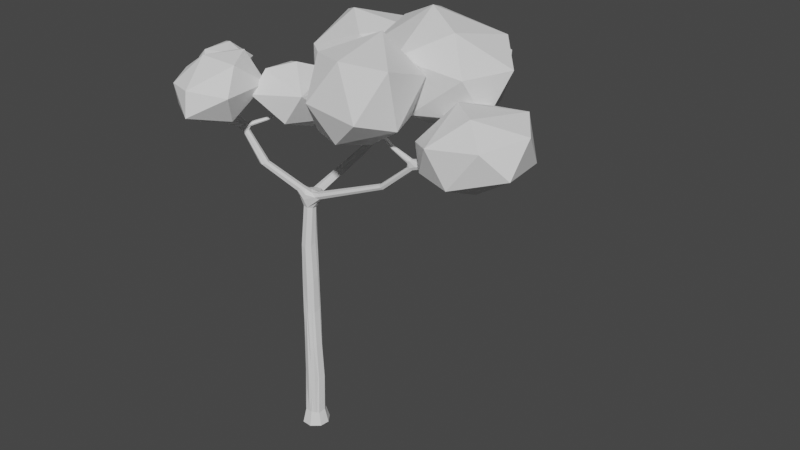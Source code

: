 # Source: DeciduousTree.blend  (saved by Blender 3.0.42; exported with 4.5.12 LTS)
import bpy
from mathutils import Matrix  # noqa: F401  (used for matrix-valued properties, if any)

bpy.ops.wm.read_factory_settings(use_empty=True)
scene = bpy.context.scene
scene.name = 'Scene'

# ---- collections
col_collection = bpy.data.collections.new('Collection'); scene.collection.children.link(col_collection)

# ---- world
world_world = bpy.data.worlds.new('World'); scene.world = world_world
world_world.use_nodes = True; world_world.node_tree.nodes.clear()
_N = world_world.node_tree.nodes; _L = world_world.node_tree.links
n0 = _N.new('ShaderNodeOutputWorld'); n0.name = 'World Output'; n0.location = (300, 300)
n1 = _N.new('ShaderNodeBackground'); n1.name = 'Background'; n1.location = (10, 300)
n1.inputs[0].default_value = (0.05088, 0.05088, 0.05088, 1.0)
_L.new(n1.outputs[0], n0.inputs[0])
n0.is_active_output = True
world_world.color = (0.05088, 0.05088, 0.05088)
world_world.use_sun_shadow = False
world_world.sun_shadow_jitter_overblur = 0.0

# ---- meshes
me_cube_002 = bpy.data.meshes.new('Cube.002')
me_cube_002.from_pydata([(2.981, -0.5916, 1.064), (2.947, -0.5929, 1.079), (2.946, -0.5533, 1.08), (0.9369, -0.5528, 1.044), (0.8939, -0.5537, 1.04), (0.9238, -0.5909, 1.056), (-0.6546, -0.6843, 0.9068), (-1.207, -1.56, 1.005), (-0.2527, 1.123, 0.8583), (-0.2655, 1.161, 0.8685), (-0.2246, 1.173, 0.8698), (-0.9984, 2.495, 0.8664), (-0.9678, 2.466, 0.8729), (-0.9975, 2.435, 0.8719), (-1.215, -1.199, 0.6137), (-1.086, -1.012, 0.5478), (-1.054, -1.074, 0.5393), (-1.065, -1.087, 0.5919), (-1.126, -1.047, 0.5902), (-1.182, -1.12, 0.45), (-1.14, -1.049, 0.4668), (-1.07, -1.105, 0.47), (1.234, -0.5468, 0.6946), (0.894, -0.5909, 1.04), (1.568, -0.6146, 0.517), (1.55, -0.5287, 0.5278), (1.594, -0.5323, 0.5775), (-0.3367, -0.5797, -0.7408), (-0.5305, -0.5361, -0.6786), (-0.4306, -0.6229, -0.6678), (2.976, -0.5517, 1.06), (2.492, -0.6005, 0.7258), (1.847, -0.6106, 0.5106), (1.79, -0.6133, 0.5606), (1.854, -0.5342, 0.5734), (1.631, -0.5193, 0.3982), (1.556, -0.5191, 0.434), (-0.315, -0.415, -0.7725), (-0.1921, -0.5745, -0.8307), (-0.1982, -0.4479, -0.7193), (-0.4712, -0.4117, -1.069), (-0.3459, -0.4846, -1.081), (-0.4094, -0.6129, -1.062), (-0.5432, -0.5429, -1.049), (-0.5327, -0.2877, -0.9011), (-0.3974, -0.2741, -0.9003), (-0.3982, -0.3092, -0.7966), (-0.5294, -0.3335, -0.8031), (-0.5184, 1.904, 0.07815), (-0.4363, 1.845, 0.112), (-0.3934, 1.846, 0.1933), (-0.4774, 1.879, 0.2259), (-0.3992, 1.895, 0.2231), (-0.3532, 1.493, 0.4483), (-0.3405, 1.451, 0.4215), (-0.2988, 1.508, 0.4493), (-0.4879, 2.036, 0.226), (-0.5375, 1.982, 0.2222), (-0.7491, 2.297, 0.4075), (-0.3104, 1.983, 0.1661), (-0.3415, 1.916, 0.1601), (-0.3623, 1.989, 0.2061), (0.1587, 1.944, 0.2935), (0.1551, 1.895, 0.2929), (0.1275, 1.946, 0.3228), (0.5044, 1.929, 0.662), (-1.272, -1.112, 0.5488), (-1.245, -1.046, 0.5503), (-1.222, -1.058, 0.5982), (-1.231, -1.129, 0.5941), (-1.544, -1.005, 0.7282), (1.641, -0.4204, 0.496), (1.723, -0.4156, 0.5014), (1.721, -0.435, 0.5551), (1.639, -0.4442, 0.5553), (1.718, 0.02111, 0.5924), (1.717, -0.00902, 0.6286), (-1.784, -0.8315, 0.9551), (1.766, -0.4972, 0.4793), (1.647, -0.5646, 0.3925), (1.84, -0.5721, 0.4982), (1.65, -0.6106, 0.4215), (1.554, -0.6082, 0.4339), (1.6, -0.6251, 0.4418), (1.538, -0.5626, 0.4356), (1.592, -0.5009, 0.4208), (1.687, -0.4403, 0.4811), (1.738, -0.4448, 0.5258), (1.757, -0.5101, 0.5632), (1.83, -0.5161, 0.5382), (1.806, -0.572, 0.5751), (1.71, -0.6291, 0.5071), (-0.3952, -0.65, -0.7786), (1.606, -0.6182, 0.5713), (1.549, -0.5692, 0.5118), (1.564, -0.6231, 0.5576), (1.598, -0.5722, 0.5862), (-1.088, -1.065, 0.4641), (1.624, -0.432, 0.5229), (1.681, -0.4586, 0.5639), (-0.4187, -0.5017, -0.7293), (1.573, -0.5168, 0.5531), (-0.554, -0.6697, -0.7502), (-0.5757, -0.5527, -0.8946), (-0.5441, -0.622, -0.8763), (-0.4884, -0.606, -1.055), (-0.4402, -0.6578, -0.8889), (-0.2512, -0.5991, -0.8029), (-0.2715, -0.505, -0.7309), (-1.07, -1.04, 0.5338), (-0.4628, -0.3281, -0.7849), (-0.5173, -0.4439, -0.7581), (-0.5686, -0.506, -0.7686), (-0.5547, -0.3192, -0.854), (-0.5252, -0.3981, -1.001), (-0.3934, -0.4257, -1.074), (-0.3536, -0.5572, -1.077), (-0.2487, -0.4195, -0.8858), (-0.1714, -0.5126, -0.8417), (-0.2801, -0.391, -0.819), (-0.3707, -0.2853, -0.8456), (-0.4667, -0.2642, -0.9157), (-0.4155, -0.3441, -0.9726), (-1.218, -1.044, 0.5743), (-1.114, -1.016, 0.5642), (-1.108, -1.099, 0.5924), (-1.039, -1.076, 0.5744), (-0.5308, 1.875, 0.09865), (-1.143, -1.215, 0.5503), (-1.114, -1.165, 0.4516), (-1.096, -1.159, 0.4923), (-1.149, -1.147, 0.4324), (-0.5458, 2.036, 0.1646), (-1.171, -1.075, 0.4553), (-0.572, 2.024, 0.1814), (-1.267, -1.075, 0.5416), (-1.132, -1.201, 0.5752), (-1.187, -1.213, 0.5416), (-1.244, -1.14, 0.563), (-1.228, -1.093, 0.6063), (-1.176, -1.175, 0.609), (-0.5593, 1.985, 0.1932), (-0.5162, 2.01, 0.2349), (-0.4843, 2.054, 0.2022), (-0.3727, 2.001, 0.1752), (-0.4334, 1.932, 0.09363), (-0.4778, 2.025, 0.1482), (-0.4782, 1.947, 0.09033), (-0.4265, 1.869, 0.08749), (-0.4751, 1.842, 0.1286), (-0.515, 1.852, 0.1219), (-0.4818, 1.85, 0.208), (-0.4353, 1.954, 0.225), (-0.4427, 1.896, 0.2337), (-0.3511, 1.906, 0.1848), (-0.3381, 1.948, 0.1491), (-0.4274, 1.84, 0.179), (-0.3863, 1.872, 0.2098), (-1.231, -1.212, 0.5934), (-1.228, -1.437, 0.6918), (-1.22, -1.211, 0.5594), (-1.145, -1.194, 0.6018), (-1.255, -1.44, 0.6904), (-1.28, -1.404, 0.7089), (-1.237, -1.382, 0.7187), (-1.212, -1.418, 0.7019), (-0.8285, -0.8199, 0.6686), (-0.8217, -0.8598, 0.6879), (-0.8611, -0.8498, 0.7075), (-0.8676, -0.8097, 0.688), (-0.6704, -0.6764, 0.8854), (-0.8157, -0.8418, 0.6741), (-0.6712, -0.7121, 0.9146), (-0.8397, -0.8639, 0.7022), (-0.7047, -0.6936, 0.9206), (-0.8732, -0.8274, 0.7023), (-0.6899, -0.6596, 0.9035), (-0.8491, -0.8053, 0.6741), (-0.9176, -1.057, -0.154), (-0.9336, -0.955, -0.1391), (-0.8347, -0.9457, -0.1154), (-0.8181, -1.047, -0.1312), (-0.948, -1.008, -0.1521), (-0.8879, -0.9273, -0.1236), (-0.8036, -0.994, -0.1188), (1.227, -0.5723, 0.6896), (1.252, -0.5372, 0.7078), (1.276, -0.5723, 0.7272), (1.252, -0.6075, 0.708), (1.269, -0.5467, 0.722), (1.269, -0.5979, 0.722), (0.89, -0.5723, 1.035), (0.9091, -0.5467, 1.049), (0.9317, -0.5724, 1.057), (0.9107, -0.5981, 1.046), (1.233, -0.5979, 0.6947), (-0.5031, -0.71, -0.706), (-0.5841, -0.5666, -0.7005), (-0.4628, -0.5549, -0.6769), (-0.4646, -0.6979, -0.6511), (-0.8643, -1.075, -0.1458), (-0.5856, -0.6046, -0.7583), (2.528, -0.5724, 0.6839), (2.506, -0.6111, 0.7077), (2.486, -0.5723, 0.7325), (2.507, -0.5336, 0.7078), (2.522, -0.6005, 0.6901), (2.492, -0.5442, 0.7261), (2.97, -0.5723, 1.046), (2.949, -0.6009, 1.06), (2.928, -0.5723, 1.074), (2.949, -0.5438, 1.06), (1.874, -0.5333, 0.5187), (2.522, -0.5441, 0.6901), (1.091, -0.5117, -0.1741), (1.041, -0.5789, -0.1401), (0.9956, -0.5115, -0.1031), (1.045, -0.4443, -0.1375), (1.076, -0.5605, -0.1657), (1.008, -0.5605, -0.1134), (1.01, -0.4625, -0.1125), (-0.1268, -0.4486, -0.7962), (-0.1645, -0.4249, -0.7591), (-0.19, -0.5719, -0.7134), (1.079, -0.4626, -0.1639), (-0.5386, -0.4487, -1.057), (-1.265, -1.385, 0.7169), (-1.198, -1.565, 0.9827), (-1.278, -1.427, 0.6961), (-1.214, -1.53, 1.004), (-1.176, -1.521, 1.003), (-1.215, -1.396, 0.7146), (-1.17, -1.56, 0.9942), (-0.6678, 0.8443, -0.6419), (-0.61, 0.8203, -0.6649), (-0.6158, 0.969, -0.6069), (-0.5434, 0.8826, -0.5954), (-0.6129, 0.8444, -0.5451), (-0.6919, 0.8796, -0.5914), (-0.661, 1.001, -0.5621), (-0.5672, 0.9109, -0.6295), (-0.5603, 0.8564, -0.5594), (-0.6681, 0.8526, -0.5571), (-0.2864, 1.467, 0.4216), (-0.4621, 1.832, 0.1892), (-0.3111, 1.451, 0.4167), (-0.3572, 1.47, 0.4342), (-0.3284, 1.509, 0.4539), (-0.2826, 1.491, 0.4352), (-0.2127, 1.138, 0.8538), (-0.2337, 1.133, 0.8386), (-0.2705, 1.15, 0.8493), (-0.2487, 1.184, 0.861), (-0.2119, 1.167, 0.8503), (-0.8121, 2.292, 0.3842), (-0.7996, 2.315, 0.3802), (-0.7562, 2.318, 0.396), (-0.7621, 2.275, 0.4121), (-0.8046, 2.271, 0.3953), (-0.7766, 2.326, 0.3846), (-1.011, 2.48, 0.8457), (-0.7847, 2.263, 0.4072), (-1.025, 2.463, 0.8598), (-0.9703, 2.482, 0.8553), (-0.9721, 2.441, 0.8631), (-1.013, 2.439, 0.8533), (-0.3114, 1.951, 0.2278), (-0.3222, 1.919, 0.217), (0.1633, 1.919, 0.2876), (0.1397, 1.887, 0.3079), (0.1207, 1.922, 0.3286), (0.1426, 1.954, 0.3077), (0.1249, 1.897, 0.3231), (0.5093, 1.909, 0.6596), (0.4801, 1.885, 0.6633), (0.4582, 1.912, 0.6722), (0.4865, 1.937, 0.6669), (-1.578, -0.9929, 0.696), (-1.573, -0.9646, 0.689), (-1.536, -0.9372, 0.7112), (-1.527, -0.9817, 0.7339), (-1.565, -1.009, 0.7124), (-1.555, -0.9413, 0.6942), (-1.523, -0.9534, 0.7273), (-1.831, -0.8602, 0.9345), (-1.832, -0.8367, 0.9332), (-1.8, -0.8172, 0.9481), (-1.784, -0.8552, 0.9569), (-1.817, -0.8749, 0.9432), (1.661, 0.01924, 0.5916), (1.689, 0.02626, 0.5853), (1.728, 0.00623, 0.6105), (1.689, -0.01553, 0.6352), (1.65, 0.003165, 0.6094), (1.661, -0.01132, 0.6278), (1.61, 0.3822, 0.8917), (1.631, 0.3914, 0.8897), (1.662, 0.3697, 0.904), (1.634, 0.3403, 0.9134), (1.603, 0.3628, 0.8996), (-1.983, -0.8853, 1.156), (-1.819, -0.8178, 0.938), (-1.95, -0.8783, 1.162), (-1.945, -0.9117, 1.161), (-1.797, -0.8737, 0.9522), (-1.976, -0.9137, 1.149), (1.583, 0.495, 1.101), (1.653, 0.3876, 0.8949), (1.598, 0.467, 1.112), (1.655, 0.35, 0.9119), (1.572, 0.4524, 1.112), (1.612, 0.345, 0.9087), (1.558, 0.4853, 1.106), (0.4673, 1.931, 0.6714), (0.5028, 1.822, 0.8591), (0.4995, 1.891, 0.6587), (0.4781, 1.818, 0.8584), (0.4625, 1.893, 0.6685), (0.4744, 1.843, 0.8637), (0.4979, 1.845, 0.8682), (-0.2783, -0.5356, -0.9521)], [], [(82, 83, 24), (86, 85, 71), (35, 85, 86), (172, 174, 173), (176, 170, 177), (24, 93, 95), (43, 105, 104), (104, 103, 43), (175, 168, 174), (171, 166, 170), (47, 111, 110), (112, 111, 47), (231, 165, 161), (164, 14, 226), (122, 121, 45), (44, 121, 114), (226, 158, 163), (129, 130, 128), (143, 56, 61), (37, 100, 108), (108, 100, 27), (81, 79, 80), (123, 68, 18), (164, 161, 140), (228, 158, 160), (159, 137, 128), (14, 140, 69), (316, 319, 318), (308, 312, 310), (303, 300, 305), (302, 300, 303), (13, 11, 262), (12, 11, 13), (134, 132, 48), (145, 147, 146), (83, 81, 91), (244, 151, 150), (151, 141, 150), (142, 152, 56), (10, 8, 249), (9, 8, 10), (230, 7, 232), (229, 7, 230), (45, 117, 122), (117, 41, 115), (117, 118, 320), (174, 6, 176), (172, 6, 174), (5, 192, 23), (2, 0, 30), (1, 0, 2), (38, 107, 42), (113, 112, 47), (157, 154, 52), (96, 99, 26), (150, 141, 127), (130, 16, 126), (131, 129, 137), (72, 78, 86), (86, 78, 35), (52, 152, 153), (153, 152, 51), (124, 15, 20), (88, 87, 73), (87, 78, 72), (98, 71, 85), (155, 145, 59), (84, 82, 94), (125, 18, 68), (97, 20, 109), (99, 74, 26), (138, 66, 19), (50, 156, 60), (136, 128, 125), (192, 193, 3), (189, 186, 192), (23, 191, 195), (4, 192, 22), (3, 193, 189), (190, 187, 193), (196, 102, 106), (196, 199, 181), (201, 102, 178), (182, 179, 201), (206, 202, 208), (30, 208, 213), (31, 203, 209), (207, 204, 210), (30, 205, 211), (1, 210, 31), (2, 211, 207), (212, 80, 78), (34, 89, 88), (213, 80, 212), (34, 90, 204), (206, 80, 202), (207, 205, 34), (221, 118, 117), (223, 108, 27), (223, 107, 215), (220, 222, 39), (219, 216, 223), (218, 118, 214), (224, 222, 217), (114, 40, 225), (226, 163, 229), (228, 162, 227), (229, 230, 226), (231, 164, 230), (232, 227, 159), (7, 229, 228), (240, 234, 235), (239, 235, 233), (241, 236, 148), (145, 148, 240), (243, 156, 50), (54, 246, 244), (55, 247, 252), (243, 248, 253), (8, 251, 54), (10, 253, 55), (12, 257, 58), (11, 263, 259), (12, 256, 263), (11, 255, 260), (13, 265, 261), (254, 258, 265), (262, 260, 254), (13, 257, 264), (61, 152, 266), (267, 154, 269), (64, 144, 61), (62, 268, 59), (272, 270, 267), (59, 144, 271), (317, 270, 272), (62, 271, 276), (65, 268, 62), (315, 269, 63), (313, 276, 64), (317, 269, 274), (313, 270, 275), (315, 268, 273), (282, 123, 67), (277, 278, 66), (301, 279, 282), (70, 280, 287), (301, 278, 285), (77, 279, 286), (284, 281, 288), (304, 281, 70), (311, 293, 294), (307, 290, 296), (311, 292, 298), (289, 293, 299), (295, 296, 289), (301, 285, 300), (77, 286, 302), (304, 287, 303), (305, 300, 284), (300, 302, 301), (302, 303, 77), (307, 296, 306), (312, 306, 295), (311, 298, 310), (308, 310, 309), (319, 273, 65), (318, 319, 313), (65, 276, 319), (176, 6, 170), (167, 171, 6, 172), (176, 177, 169), (104, 102, 201, 103), (172, 173, 167), (6, 171, 170), (42, 106, 105), (104, 105, 106), (122, 40, 114, 121), (106, 102, 104), (173, 174, 168), (177, 170, 166), (26, 74, 101), (231, 161, 164), (110, 100, 37, 46), (163, 158, 228), (226, 14, 158), (136, 165, 159, 128), (110, 111, 100), (79, 35, 78, 80), (161, 165, 136), (80, 32, 81), (137, 162, 228, 160), (14, 164, 140), (159, 162, 137), (69, 138, 158, 14), (120, 119, 117, 45), (160, 158, 138), (319, 316, 314), (312, 308, 306), (48, 132, 147), (146, 147, 132), (46, 37, 119, 120), (83, 91, 93, 24), (33, 93, 91), (141, 151, 51, 57), (91, 81, 32), (244, 150, 149), (57, 51, 152, 142), (115, 40, 122, 117), (320, 116, 41, 117), (38, 42, 320, 118), (116, 320, 42), (192, 4, 23), (103, 113, 114, 43), (107, 27, 92), (107, 92, 106), (42, 107, 106), (44, 114, 113), (112, 113, 103, 201), (33, 90, 96, 93), (50, 60, 157), (60, 154, 157), (90, 88, 99, 96), (48, 127, 141, 134), (17, 128, 130, 126), (130, 21, 16), (137, 160, 19, 131), (146, 144, 59, 145), (137, 129, 128), (143, 61, 144, 146), (135, 133, 19, 66), (67, 20, 133, 135), (20, 67, 123, 124), (61, 56, 152), (85, 36, 25, 98), (123, 18, 124), (88, 89, 87), (87, 89, 78), (25, 101, 98), (101, 74, 98), (148, 155, 60, 49), (94, 25, 36, 84), (155, 148, 145), (139, 69, 140, 125), (94, 82, 24), (109, 16, 21, 97), (140, 161, 125), (139, 125, 68), (49, 60, 156, 149), (20, 15, 109), (99, 88, 73), (160, 138, 19), (156, 244, 149), (109, 166, 171, 16), (161, 136, 125), (125, 128, 17), (109, 15, 177, 166), (126, 167, 173, 17), (126, 16, 171, 167), (125, 168, 175, 18), (125, 17, 173, 168), (124, 169, 177, 15), (124, 18, 175, 169), (178, 200, 129, 131), (178, 131, 19, 182), (179, 182, 19, 133), (179, 133, 20, 183), (180, 183, 20, 97), (180, 97, 21, 184), (181, 184, 21, 130), (181, 130, 129, 200), (185, 191, 4, 22), (23, 4, 191), (192, 5, 193), (5, 23, 194), (22, 192, 186), (188, 190, 5, 194), (195, 191, 185), (3, 189, 192), (5, 190, 193), (189, 193, 187), (188, 194, 23, 195), (94, 185, 22, 25), (94, 24, 195, 185), (101, 186, 189, 26), (101, 25, 22, 186), (96, 187, 190, 93), (96, 26, 189, 187), (95, 188, 195, 24), (95, 93, 190, 188), (112, 197, 28, 111), (100, 198, 29, 27), (201, 197, 112), (111, 28, 198, 100), (92, 199, 196, 106), (92, 27, 29, 199), (197, 179, 183, 28), (198, 180, 184, 29), (201, 179, 197), (198, 28, 183, 180), (199, 29, 184, 181), (102, 196, 200, 178), (182, 201, 178), (203, 206, 0, 209), (200, 196, 181), (213, 208, 202), (0, 206, 208), (91, 203, 31, 33), (30, 213, 205), (31, 210, 204), (207, 211, 205), (1, 31, 209), (2, 207, 210), (30, 0, 208), (0, 1, 209), (1, 2, 210), (2, 30, 211), (34, 88, 90), (212, 78, 89), (206, 32, 80), (91, 32, 206, 203), (90, 33, 31, 204), (89, 205, 213, 212), (214, 224, 35, 79), (34, 205, 89), (213, 202, 80), (207, 34, 204), (214, 79, 81, 218), (215, 218, 81, 83), (215, 83, 82, 219), (216, 219, 82, 84), (216, 84, 36, 220), (217, 220, 36, 85), (217, 85, 35, 224), (119, 222, 221, 117), (223, 27, 107), (39, 37, 108), (37, 39, 222, 119), (107, 38, 218, 215), (218, 38, 118), (108, 216, 220, 39), (118, 221, 224, 214), (223, 216, 108), (219, 223, 215), (224, 221, 222), (220, 217, 222), (114, 225, 43), (165, 231, 230, 232), (228, 229, 163), (159, 227, 162), (226, 230, 164), (7, 228, 227), (121, 234, 240, 45), (232, 159, 165), (232, 7, 227), (169, 175, 174, 176), (121, 44, 233, 234), (120, 236, 241, 46), (120, 45, 240, 236), (110, 237, 242, 47), (110, 46, 241, 237), (113, 238, 233, 44), (113, 47, 242, 238), (235, 239, 48, 147), (235, 234, 233), (239, 233, 238), (240, 148, 236), (235, 147, 145, 240), (237, 241, 49, 149), (49, 241, 148), (237, 149, 150, 242), (238, 242, 150, 127), (238, 127, 48, 239), (156, 245, 54, 244), (243, 245, 156), (151, 246, 53, 51), (153, 247, 55, 52), (244, 246, 151), (153, 51, 53, 247), (157, 248, 243, 50), (157, 52, 55, 248), (246, 251, 9, 53), (247, 53, 9, 252), (54, 251, 246), (245, 250, 8, 54), (55, 253, 248), (245, 243, 249, 250), (132, 255, 259, 146), (249, 243, 253), (10, 55, 252), (249, 8, 250), (8, 9, 251), (9, 10, 252), (10, 249, 253), (132, 134, 254, 255), (143, 256, 58, 56), (143, 146, 259, 256), (142, 257, 261, 57), (142, 56, 58, 257), (141, 258, 254, 134), (141, 57, 261, 258), (152, 52, 267, 266), (12, 58, 256), (11, 259, 255), (259, 263, 256), (254, 260, 255), (13, 261, 257), (261, 265, 258), (12, 264, 257), (262, 254, 265), (262, 11, 260), (11, 12, 263), (12, 13, 264), (13, 262, 265), (267, 52, 154), (155, 268, 63, 60), (154, 60, 63, 269), (59, 268, 155), (266, 270, 64, 61), (135, 278, 282, 67), (267, 270, 266), (272, 267, 269), (62, 59, 271), (64, 271, 144), (317, 272, 269), (64, 276, 271), (315, 63, 268), (313, 64, 270), (65, 62, 276), (315, 274, 269), (317, 275, 270), (65, 273, 268), (123, 279, 283, 68), (66, 278, 135), (139, 280, 70, 69), (282, 279, 123), (139, 68, 283, 280), (138, 281, 277, 66), (138, 69, 70, 281), (280, 283, 77, 287), (301, 282, 278), (77, 283, 279), (278, 277, 284, 285), (86, 290, 75, 72), (301, 286, 279), (304, 70, 287), (304, 288, 281), (284, 277, 281), (86, 71, 289, 290), (87, 291, 76, 73), (87, 72, 75, 291), (99, 292, 294, 74), (99, 73, 76, 292), (98, 293, 289, 71), (98, 74, 294, 293), (291, 297, 309, 76), (311, 294, 292), (289, 296, 290), (307, 75, 290), (291, 75, 307, 297), (292, 76, 309, 298), (288, 304, 303, 305), (311, 299, 293), (295, 289, 299), (284, 300, 285), (301, 302, 286), (77, 303, 287), (297, 307, 306, 308), (305, 284, 288), (295, 306, 296), (309, 310, 298), (312, 295, 299), (299, 311, 310, 312), (308, 309, 297), (274, 315, 314, 316), (318, 313, 275), (313, 319, 276), (319, 314, 273), (314, 315, 273), (275, 317, 316, 318), (316, 317, 274), (105, 43, 225, 40, 115, 41, 116, 42)])
me_cube_002.use_remesh_fix_poles = True
me_cube_002.use_remesh_preserve_attributes = False
me_cube_002.update()
me_icosphere_001 = bpy.data.meshes.new('Icosphere.001')
me_icosphere_001.from_pydata([(-0.7707, 0.1815, -0.3396), (-0.06608, 0.6316, -0.4912), (-0.8074, -0.3067, -0.04017), (0.4122, 0.5802, 0.5268), (-0.337, 0.0007712, 0.6688), (0.1334, -0.1825, -0.7179), (0.05689, -0.7448, -0.4392), (-0.4486, 0.2616, -0.6234), (0.8253, -0.4153, -0.1509), (0.7726, 0.08885, 0.3809), (0.5063, -0.671, 0.305), (-0.5341, -0.558, -0.4055), (0.6274, 0.5003, -0.2682), (-0.2619, 0.9078, -0.03192), (-0.2872, -0.773, 0.1833), (-0.7642, 0.2885, 0.2229), (0.157, -0.3874, 0.6687), (-0.4593, 0.5367, 0.4433)], [], [(5, 7, 1), (5, 1, 12), (0, 11, 2), (1, 7, 13), (6, 14, 11), (2, 14, 4), (3, 17, 4), (9, 3, 16), (16, 3, 4), (17, 15, 4), (15, 2, 4), (4, 14, 16), (14, 10, 16), (10, 9, 16), (9, 12, 3), (13, 17, 3), (13, 15, 17), (0, 2, 15), (11, 14, 2), (8, 9, 10), (12, 13, 3), (12, 1, 13), (13, 0, 15), (13, 7, 0), (14, 6, 10), (6, 8, 10), (8, 12, 9), (7, 11, 0), (7, 5, 11), (5, 6, 11), (8, 5, 12), (5, 8, 6)])
_uv = me_icosphere_001.uv_layers.new(name='UVMap')
_uv.uv.foreach_set('vector', [0.7273, 0.0, 0.7535, 0.112, 0.662, 0.1131, 0.5455, 0.0, 0.6108, 0.1131, 0.4973, 0.1506, 0.7985, 0.1915, 0.9315, 0.1962, 0.8854, 0.2738, 0.662, 0.1131, 0.7535, 0.112, 0.63, 0.2362, 0.153, 0.1575, 0.1012, 0.2971, 0.04546, 0.2362, 0.0, 0.3149, 0.1012, 0.2971, 0.07077, 0.4375, 0.4893, 0.3149, 0.655, 0.3472, 0.6129, 0.4317, 0.382, 0.2832, 0.4893, 0.3149, 0.4091, 0.3937, 0.4091, 0.3937, 0.4893, 0.3149, 0.478, 0.4317, 0.7727, 0.3937, 0.7689, 0.3149, 0.8383, 0.4375, 0.7689, 0.3149, 0.8854, 0.2738, 0.8383, 0.4375, 0.07077, 0.4375, 0.1012, 0.2971, 0.1364, 0.3937, 0.1012, 0.2971, 0.2446, 0.2931, 0.1364, 0.3937, 0.2446, 0.2931, 0.382, 0.2832, 0.2659, 0.3937, 0.382, 0.2832, 0.4973, 0.1506, 0.4893, 0.3149, 0.63, 0.2362, 0.655, 0.3472, 0.4893, 0.3149, 0.63, 0.2362, 0.7689, 0.3149, 0.655, 0.3472, 0.7985, 0.1915, 0.8854, 0.2738, 0.7689, 0.3149, 0.04546, 0.2362, 0.1012, 0.2971, 0.0, 0.3149, 0.3102, 0.1808, 0.382, 0.2832, 0.2446, 0.2931, 0.4973, 0.1506, 0.63, 0.2362, 0.4893, 0.3149, 0.4973, 0.1506, 0.662, 0.1131, 0.63, 0.2362, 0.63, 0.2362, 0.7985, 0.1915, 0.7689, 0.3149, 0.63, 0.2362, 0.7535, 0.112, 0.7985, 0.1915, 0.1012, 0.2971, 0.153, 0.1575, 0.2446, 0.2931, 0.153, 0.1575, 0.3102, 0.1808, 0.2446, 0.2931, 0.3102, 0.1808, 0.4747, 0.1506, 0.382, 0.2832, 0.8636, 0.07873, 0.9315, 0.1962, 0.7985, 0.1915, 0.8636, 0.07873, 0.9253, 0.02809, 0.9315, 0.1962, 0.9253, 0.02809, 1.0, 0.1575, 0.9315, 0.1962, 0.3102, 0.1808, 0.347, 0.02879, 0.4747, 0.1506, 0.1763, 0.04661, 0.3102, 0.1808, 0.153, 0.1575])
me_icosphere_001.use_remesh_fix_poles = True
me_icosphere_001.use_remesh_preserve_attributes = False
me_icosphere_001.update()
me_icosphere_002 = bpy.data.meshes.new('Icosphere.002')
me_icosphere_002.from_pydata([(-0.01951, 0.1913, -1.015), (0.3978, 0.5752, -0.48), (-0.5784, -0.2983, -0.7367), (-0.8709, 0.007285, 0.1976), (0.7511, -0.1643, -0.3986), (0.4355, -0.6758, -0.2112), (0.7525, -0.3465, 0.6771), (-0.01715, 0.444, 0.93), (0.09374, -0.5837, 0.7504), (-0.03961, -0.5239, -0.7403), (0.7156, 0.4808, 0.3304), (-0.1685, 0.8273, -0.3375), (-0.3933, -0.7039, -0.05522), (-0.5006, -0.331, 0.6807), (-0.8254, 0.4083, -0.3724)], [], [(4, 0, 1), (4, 1, 10), (0, 9, 2), (1, 0, 11), (5, 12, 9), (2, 12, 3), (7, 14, 3), (13, 7, 3), (14, 2, 3), (3, 12, 13), (12, 8, 13), (8, 7, 13), (11, 14, 7), (0, 2, 14), (9, 12, 2), (6, 7, 8), (10, 11, 7), (10, 1, 11), (11, 0, 14), (12, 5, 8), (5, 6, 8), (6, 10, 7), (0, 4, 9), (4, 5, 9), (6, 4, 10), (4, 6, 5)])
_uv = me_icosphere_002.uv_layers.new(name='UVMap')
_uv.uv.foreach_set('vector', [0.7273, 0.0, 0.7756, 0.1511, 0.662, 0.1131, 0.5455, 0.0, 0.6108, 0.1131, 0.4973, 0.1506, 0.8317, 0.1341, 0.9315, 0.1962, 0.8854, 0.2738, 0.662, 0.1131, 0.7756, 0.1511, 0.63, 0.2362, 0.153, 0.1575, 0.1012, 0.2971, 0.04546, 0.2362, 0.0, 0.3149, 0.1012, 0.2971, 0.07077, 0.4375, 0.4514, 0.3037, 0.7108, 0.3314, 0.6129, 0.4317, 0.4091, 0.3937, 0.4514, 0.3037, 0.478, 0.4317, 0.7108, 0.3314, 0.8854, 0.2738, 0.8383, 0.4375, 0.07077, 0.4375, 0.1012, 0.2971, 0.1364, 0.3937, 0.1012, 0.2971, 0.2446, 0.2931, 0.1364, 0.3937, 0.2446, 0.2931, 0.4514, 0.3037, 0.2659, 0.3937, 0.63, 0.2362, 0.7108, 0.3314, 0.4514, 0.3037, 0.8317, 0.1341, 0.8854, 0.2738, 0.7108, 0.3314, 0.04546, 0.2362, 0.1012, 0.2971, 0.0, 0.3149, 0.3102, 0.1808, 0.4514, 0.3037, 0.2446, 0.2931, 0.4973, 0.1506, 0.63, 0.2362, 0.4514, 0.3037, 0.4973, 0.1506, 0.662, 0.1131, 0.63, 0.2362, 0.63, 0.2362, 0.8317, 0.1341, 0.7108, 0.3314, 0.1012, 0.2971, 0.153, 0.1575, 0.2446, 0.2931, 0.153, 0.1575, 0.3102, 0.1808, 0.2446, 0.2931, 0.3102, 0.1808, 0.4747, 0.1506, 0.4514, 0.3037, 0.8317, 0.1341, 0.9253, 0.02809, 0.9315, 0.1962, 0.9253, 0.02809, 1.0, 0.1575, 0.9315, 0.1962, 0.3102, 0.1808, 0.347, 0.02879, 0.4747, 0.1506, 0.1763, 0.04661, 0.3102, 0.1808, 0.153, 0.1575])
me_icosphere_002.use_remesh_fix_poles = True
me_icosphere_002.use_remesh_preserve_attributes = False
me_icosphere_002.update()
me_icosphere_005 = bpy.data.meshes.new('Icosphere.005')
me_icosphere_005.from_pydata([(-1.116, 0.153, -0.1194), (-0.3552, 0.6815, -0.6299), (-0.9843, -0.3726, 0.2954), (0.6798, 0.5696, 0.5588), (-0.1272, -0.09226, 1.072), (-0.1284, -0.1017, -1.055), (-0.04809, -0.7034, -0.6535), (-0.8486, 0.2887, -0.6523), (0.9929, -0.3346, -0.5894), (1.109, 0.1179, 0.1823), (0.8209, -0.6644, 0.1741), (-0.7808, -0.5676, -0.3377), (0.6095, 0.585, -0.6359), (-0.4251, 0.8988, 0.09898), (-0.2009, -0.8219, 0.3576), (-0.8748, 0.2064, 0.6564), (0.5197, -0.4429, 0.8399), (-0.4274, 0.4608, 0.8314)], [], [(5, 7, 1), (5, 1, 12), (0, 11, 2), (1, 7, 13), (6, 14, 11), (2, 14, 4), (3, 17, 4), (9, 3, 16), (16, 3, 4), (17, 15, 4), (15, 2, 4), (4, 14, 16), (14, 10, 16), (10, 9, 16), (9, 12, 3), (13, 17, 3), (13, 15, 17), (0, 2, 15), (11, 14, 2), (8, 9, 10), (12, 13, 3), (12, 1, 13), (13, 0, 15), (13, 7, 0), (14, 6, 10), (6, 8, 10), (8, 12, 9), (7, 11, 0), (7, 5, 11), (5, 6, 11), (8, 5, 12), (5, 8, 6)])
_uv = me_icosphere_005.uv_layers.new(name='UVMap')
_uv.uv.foreach_set('vector', [0.7273, 0.0, 0.7535, 0.112, 0.662, 0.1131, 0.5455, 0.0, 0.6108, 0.1131, 0.4973, 0.1506, 0.7985, 0.1915, 0.9315, 0.1962, 0.8854, 0.2738, 0.662, 0.1131, 0.7535, 0.112, 0.63, 0.2362, 0.153, 0.1575, 0.1012, 0.2971, 0.04546, 0.2362, 0.0, 0.3149, 0.1012, 0.2971, 0.07077, 0.4375, 0.4893, 0.3149, 0.655, 0.3472, 0.6129, 0.4317, 0.382, 0.2832, 0.4893, 0.3149, 0.4091, 0.3937, 0.4091, 0.3937, 0.4893, 0.3149, 0.478, 0.4317, 0.7727, 0.3937, 0.7689, 0.3149, 0.8383, 0.4375, 0.7689, 0.3149, 0.8854, 0.2738, 0.8383, 0.4375, 0.07077, 0.4375, 0.1012, 0.2971, 0.1364, 0.3937, 0.1012, 0.2971, 0.2446, 0.2931, 0.1364, 0.3937, 0.2446, 0.2931, 0.382, 0.2832, 0.2659, 0.3937, 0.382, 0.2832, 0.4973, 0.1506, 0.4893, 0.3149, 0.63, 0.2362, 0.655, 0.3472, 0.4893, 0.3149, 0.63, 0.2362, 0.7689, 0.3149, 0.655, 0.3472, 0.7985, 0.1915, 0.8854, 0.2738, 0.7689, 0.3149, 0.04546, 0.2362, 0.1012, 0.2971, 0.0, 0.3149, 0.3102, 0.1808, 0.382, 0.2832, 0.2446, 0.2931, 0.4973, 0.1506, 0.63, 0.2362, 0.4893, 0.3149, 0.4973, 0.1506, 0.662, 0.1131, 0.63, 0.2362, 0.63, 0.2362, 0.7985, 0.1915, 0.7689, 0.3149, 0.63, 0.2362, 0.7535, 0.112, 0.7985, 0.1915, 0.1012, 0.2971, 0.153, 0.1575, 0.2446, 0.2931, 0.153, 0.1575, 0.3102, 0.1808, 0.2446, 0.2931, 0.3102, 0.1808, 0.4747, 0.1506, 0.382, 0.2832, 0.8636, 0.07873, 0.9315, 0.1962, 0.7985, 0.1915, 0.8636, 0.07873, 0.9253, 0.02809, 0.9315, 0.1962, 0.9253, 0.02809, 1.0, 0.1575, 0.9315, 0.1962, 0.3102, 0.1808, 0.347, 0.02879, 0.4747, 0.1506, 0.1763, 0.04661, 0.3102, 0.1808, 0.153, 0.1575])
me_icosphere_005.use_remesh_fix_poles = True
me_icosphere_005.use_remesh_preserve_attributes = False
me_icosphere_005.update()
me_icosphere_008 = bpy.data.meshes.new('Icosphere.008')
me_icosphere_008.from_pydata([(-0.8198, 0.03572, 0.3179), (-0.4638, 0.6524, -0.1785), (-0.5821, -0.4817, 0.4573), (0.6126, 0.6259, 0.2256), (0.2312, -0.1284, 0.7178), (-0.3946, -0.09361, -0.6531), (-0.1927, -0.6918, -0.5173), (-0.7964, 0.21, -0.09207), (0.5352, -0.2162, -0.7624), (0.8221, 0.23, -0.2316), (0.6549, -0.5783, -0.2665), (-0.6172, -0.6408, -0.0491), (0.2118, 0.6587, -0.5179), (-0.3083, 0.846, 0.3488), (0.003314, -0.8469, 0.1655), (-0.4262, 0.09814, 0.7461), (0.6303, -0.4038, 0.2976), (-0.07447, 0.3949, 0.7511)], [], [(5, 7, 1), (5, 1, 12), (0, 11, 2), (1, 7, 13), (6, 14, 11), (2, 14, 4), (3, 17, 4), (9, 3, 16), (16, 3, 4), (17, 15, 4), (15, 2, 4), (4, 14, 16), (14, 10, 16), (10, 9, 16), (9, 12, 3), (13, 17, 3), (13, 15, 17), (0, 2, 15), (11, 14, 2), (8, 9, 10), (12, 13, 3), (12, 1, 13), (13, 0, 15), (13, 7, 0), (14, 6, 10), (6, 8, 10), (8, 12, 9), (7, 11, 0), (7, 5, 11), (5, 6, 11), (8, 5, 12), (5, 8, 6)])
_uv = me_icosphere_008.uv_layers.new(name='UVMap')
_uv.uv.foreach_set('vector', [0.7273, 0.0, 0.7535, 0.112, 0.662, 0.1131, 0.5455, 0.0, 0.6108, 0.1131, 0.4973, 0.1506, 0.7985, 0.1915, 0.9315, 0.1962, 0.8854, 0.2738, 0.662, 0.1131, 0.7535, 0.112, 0.63, 0.2362, 0.153, 0.1575, 0.1012, 0.2971, 0.04546, 0.2362, 0.0, 0.3149, 0.1012, 0.2971, 0.07077, 0.4375, 0.4893, 0.3149, 0.655, 0.3472, 0.6129, 0.4317, 0.382, 0.2832, 0.4893, 0.3149, 0.4091, 0.3937, 0.4091, 0.3937, 0.4893, 0.3149, 0.478, 0.4317, 0.7727, 0.3937, 0.7689, 0.3149, 0.8383, 0.4375, 0.7689, 0.3149, 0.8854, 0.2738, 0.8383, 0.4375, 0.07077, 0.4375, 0.1012, 0.2971, 0.1364, 0.3937, 0.1012, 0.2971, 0.2446, 0.2931, 0.1364, 0.3937, 0.2446, 0.2931, 0.382, 0.2832, 0.2659, 0.3937, 0.382, 0.2832, 0.4973, 0.1506, 0.4893, 0.3149, 0.63, 0.2362, 0.655, 0.3472, 0.4893, 0.3149, 0.63, 0.2362, 0.7689, 0.3149, 0.655, 0.3472, 0.7985, 0.1915, 0.8854, 0.2738, 0.7689, 0.3149, 0.04546, 0.2362, 0.1012, 0.2971, 0.0, 0.3149, 0.3102, 0.1808, 0.382, 0.2832, 0.2446, 0.2931, 0.4973, 0.1506, 0.63, 0.2362, 0.4893, 0.3149, 0.4973, 0.1506, 0.662, 0.1131, 0.63, 0.2362, 0.63, 0.2362, 0.7985, 0.1915, 0.7689, 0.3149, 0.63, 0.2362, 0.7535, 0.112, 0.7985, 0.1915, 0.1012, 0.2971, 0.153, 0.1575, 0.2446, 0.2931, 0.153, 0.1575, 0.3102, 0.1808, 0.2446, 0.2931, 0.3102, 0.1808, 0.4747, 0.1506, 0.382, 0.2832, 0.8636, 0.07873, 0.9315, 0.1962, 0.7985, 0.1915, 0.8636, 0.07873, 0.9253, 0.02809, 0.9315, 0.1962, 0.9253, 0.02809, 1.0, 0.1575, 0.9315, 0.1962, 0.3102, 0.1808, 0.347, 0.02879, 0.4747, 0.1506, 0.1763, 0.04661, 0.3102, 0.1808, 0.153, 0.1575])
me_icosphere_008.use_remesh_fix_poles = True
me_icosphere_008.use_remesh_preserve_attributes = False
me_icosphere_008.update()
me_icosphere_009 = bpy.data.meshes.new('Icosphere.009')
me_icosphere_009.from_pydata([(-0.7987, 0.2249, -0.7336), (0.1865, 0.4798, -0.7643), (-1.024, -0.1511, -0.2727), (0.4314, 0.6232, 0.6562), (-0.6271, 0.2505, 0.6885), (0.3632, -0.3976, -0.7821), (0.0833, -0.8425, -0.3439), (-0.3005, 0.162, -0.9795), (0.9833, -0.5927, 0.2099), (0.8336, 0.04592, 0.7216), (0.4031, -0.6503, 0.7055), (-0.6159, -0.5437, -0.5598), (0.9371, 0.2858, -0.2123), (-0.1534, 0.9077, -0.3408), (-0.5423, -0.6321, 0.2931), (-0.9542, 0.4819, -0.07299), (-0.09161, -0.213, 0.9557), (-0.6113, 0.7224, 0.2486)], [], [(5, 7, 1), (5, 1, 12), (0, 11, 2), (1, 7, 13), (6, 14, 11), (2, 14, 4), (3, 17, 4), (9, 3, 16), (16, 3, 4), (17, 15, 4), (15, 2, 4), (4, 14, 16), (14, 10, 16), (10, 9, 16), (9, 12, 3), (13, 17, 3), (13, 15, 17), (0, 2, 15), (11, 14, 2), (8, 9, 10), (12, 13, 3), (12, 1, 13), (13, 0, 15), (13, 7, 0), (14, 6, 10), (6, 8, 10), (8, 12, 9), (7, 11, 0), (7, 5, 11), (5, 6, 11), (8, 5, 12), (5, 8, 6)])
_uv = me_icosphere_009.uv_layers.new(name='UVMap')
_uv.uv.foreach_set('vector', [0.7273, 0.0, 0.7535, 0.112, 0.662, 0.1131, 0.5455, 0.0, 0.6108, 0.1131, 0.4973, 0.1506, 0.7985, 0.1915, 0.9315, 0.1962, 0.8854, 0.2738, 0.662, 0.1131, 0.7535, 0.112, 0.63, 0.2362, 0.153, 0.1575, 0.1012, 0.2971, 0.04546, 0.2362, 0.0, 0.3149, 0.1012, 0.2971, 0.07077, 0.4375, 0.4893, 0.3149, 0.655, 0.3472, 0.6129, 0.4317, 0.382, 0.2832, 0.4893, 0.3149, 0.4091, 0.3937, 0.4091, 0.3937, 0.4893, 0.3149, 0.478, 0.4317, 0.7727, 0.3937, 0.7689, 0.3149, 0.8383, 0.4375, 0.7689, 0.3149, 0.8854, 0.2738, 0.8383, 0.4375, 0.07077, 0.4375, 0.1012, 0.2971, 0.1364, 0.3937, 0.1012, 0.2971, 0.2446, 0.2931, 0.1364, 0.3937, 0.2446, 0.2931, 0.382, 0.2832, 0.2659, 0.3937, 0.382, 0.2832, 0.4973, 0.1506, 0.4893, 0.3149, 0.63, 0.2362, 0.655, 0.3472, 0.4893, 0.3149, 0.63, 0.2362, 0.7689, 0.3149, 0.655, 0.3472, 0.7985, 0.1915, 0.8854, 0.2738, 0.7689, 0.3149, 0.04546, 0.2362, 0.1012, 0.2971, 0.0, 0.3149, 0.3102, 0.1808, 0.382, 0.2832, 0.2446, 0.2931, 0.4973, 0.1506, 0.63, 0.2362, 0.4893, 0.3149, 0.4973, 0.1506, 0.662, 0.1131, 0.63, 0.2362, 0.63, 0.2362, 0.7985, 0.1915, 0.7689, 0.3149, 0.63, 0.2362, 0.7535, 0.112, 0.7985, 0.1915, 0.1012, 0.2971, 0.153, 0.1575, 0.2446, 0.2931, 0.153, 0.1575, 0.3102, 0.1808, 0.2446, 0.2931, 0.3102, 0.1808, 0.4747, 0.1506, 0.382, 0.2832, 0.8636, 0.07873, 0.9315, 0.1962, 0.7985, 0.1915, 0.8636, 0.07873, 0.9253, 0.02809, 0.9315, 0.1962, 0.9253, 0.02809, 1.0, 0.1575, 0.9315, 0.1962, 0.3102, 0.1808, 0.347, 0.02879, 0.4747, 0.1506, 0.1763, 0.04661, 0.3102, 0.1808, 0.153, 0.1575])
me_icosphere_009.use_remesh_fix_poles = True
me_icosphere_009.use_remesh_preserve_attributes = False
me_icosphere_009.update()
me_icosphere_010 = bpy.data.meshes.new('Icosphere.010')
me_icosphere_010.from_pydata([(-0.8062, -0.04989, 0.01612), (-0.3759, 0.4078, -0.3798), (-0.6199, -0.3865, 0.2756), (0.4268, 0.5128, 0.2992), (-0.01757, -0.04486, 0.7018), (-0.1337, -0.1259, -0.6678), (0.02663, -0.5234, -0.4119), (-0.6676, 0.06345, -0.3503), (0.7061, -0.1192, -0.4604), (0.7675, 0.2414, 0.02372), (0.6731, -0.3478, 0.04771), (-0.4859, -0.5175, -0.1479), (0.3102, 0.4723, -0.4641), (-0.4144, 0.5763, 0.09391), (-0.00839, -0.5923, 0.2527), (-0.6029, 0.04772, 0.4951), (0.4691, -0.2104, 0.5002), (-0.3159, 0.2939, 0.5685)], [], [(5, 7, 1), (5, 1, 12), (0, 11, 2), (1, 7, 13), (6, 14, 11), (2, 14, 4), (3, 17, 4), (9, 3, 16), (16, 3, 4), (17, 15, 4), (15, 2, 4), (4, 14, 16), (14, 10, 16), (10, 9, 16), (9, 12, 3), (13, 17, 3), (13, 15, 17), (0, 2, 15), (11, 14, 2), (8, 9, 10), (12, 13, 3), (12, 1, 13), (13, 0, 15), (13, 7, 0), (14, 6, 10), (6, 8, 10), (8, 12, 9), (7, 11, 0), (7, 5, 11), (5, 6, 11), (8, 5, 12), (5, 8, 6)])
_uv = me_icosphere_010.uv_layers.new(name='UVMap')
_uv.uv.foreach_set('vector', [0.7273, 0.0, 0.7535, 0.112, 0.662, 0.1131, 0.5455, 0.0, 0.6108, 0.1131, 0.4973, 0.1506, 0.7985, 0.1915, 0.9315, 0.1962, 0.8854, 0.2738, 0.662, 0.1131, 0.7535, 0.112, 0.63, 0.2362, 0.153, 0.1575, 0.1012, 0.2971, 0.04546, 0.2362, 0.0, 0.3149, 0.1012, 0.2971, 0.07077, 0.4375, 0.4893, 0.3149, 0.655, 0.3472, 0.6129, 0.4317, 0.382, 0.2832, 0.4893, 0.3149, 0.4091, 0.3937, 0.4091, 0.3937, 0.4893, 0.3149, 0.478, 0.4317, 0.7727, 0.3937, 0.7689, 0.3149, 0.8383, 0.4375, 0.7689, 0.3149, 0.8854, 0.2738, 0.8383, 0.4375, 0.07077, 0.4375, 0.1012, 0.2971, 0.1364, 0.3937, 0.1012, 0.2971, 0.2446, 0.2931, 0.1364, 0.3937, 0.2446, 0.2931, 0.382, 0.2832, 0.2659, 0.3937, 0.382, 0.2832, 0.4973, 0.1506, 0.4893, 0.3149, 0.63, 0.2362, 0.655, 0.3472, 0.4893, 0.3149, 0.63, 0.2362, 0.7689, 0.3149, 0.655, 0.3472, 0.7985, 0.1915, 0.8854, 0.2738, 0.7689, 0.3149, 0.04546, 0.2362, 0.1012, 0.2971, 0.0, 0.3149, 0.3102, 0.1808, 0.382, 0.2832, 0.2446, 0.2931, 0.4973, 0.1506, 0.63, 0.2362, 0.4893, 0.3149, 0.4973, 0.1506, 0.662, 0.1131, 0.63, 0.2362, 0.63, 0.2362, 0.7985, 0.1915, 0.7689, 0.3149, 0.63, 0.2362, 0.7535, 0.112, 0.7985, 0.1915, 0.1012, 0.2971, 0.153, 0.1575, 0.2446, 0.2931, 0.153, 0.1575, 0.3102, 0.1808, 0.2446, 0.2931, 0.3102, 0.1808, 0.4747, 0.1506, 0.382, 0.2832, 0.8636, 0.07873, 0.9315, 0.1962, 0.7985, 0.1915, 0.8636, 0.07873, 0.9253, 0.02809, 0.9315, 0.1962, 0.9253, 0.02809, 1.0, 0.1575, 0.9315, 0.1962, 0.3102, 0.1808, 0.347, 0.02879, 0.4747, 0.1506, 0.1763, 0.04661, 0.3102, 0.1808, 0.153, 0.1575])
me_icosphere_010.use_remesh_fix_poles = True
me_icosphere_010.use_remesh_preserve_attributes = False
me_icosphere_010.update()
me_icosphere_011 = bpy.data.meshes.new('Icosphere.011')
me_icosphere_011.from_pydata([(-0.4405, 0.001424, -0.2277), (-0.02713, 0.07584, -0.4046), (-0.4709, -0.07744, 0.04432), (0.2568, 0.3516, 0.1092), (-0.1856, 0.2302, 0.3146), (0.06335, -0.299, -0.2954), (0.008024, -0.4088, -0.01478), (-0.2572, -0.07733, -0.3788), (0.4598, -0.2425, 0.05326), (0.4487, 0.1091, 0.1757), (0.2756, -0.1728, 0.3336), (-0.3251, -0.2981, -0.05991), (0.369, 0.06023, -0.2483), (-0.1269, 0.3307, -0.2601), (-0.1827, -0.2035, 0.2854), (-0.4277, 0.2168, 0.01527), (0.08709, 0.06318, 0.4269), (-0.2442, 0.3583, 0.0624)], [], [(5, 7, 1), (5, 1, 12), (0, 11, 2), (1, 7, 13), (6, 14, 11), (2, 14, 4), (3, 17, 4), (9, 3, 16), (16, 3, 4), (17, 15, 4), (15, 2, 4), (4, 14, 16), (14, 10, 16), (10, 9, 16), (9, 12, 3), (13, 17, 3), (13, 15, 17), (0, 2, 15), (11, 14, 2), (8, 9, 10), (12, 13, 3), (12, 1, 13), (13, 0, 15), (13, 7, 0), (14, 6, 10), (6, 8, 10), (8, 12, 9), (7, 11, 0), (7, 5, 11), (5, 6, 11), (8, 5, 12), (5, 8, 6)])
_uv = me_icosphere_011.uv_layers.new(name='UVMap')
_uv.uv.foreach_set('vector', [0.7273, 0.0, 0.7535, 0.112, 0.662, 0.1131, 0.5455, 0.0, 0.6108, 0.1131, 0.4973, 0.1506, 0.7985, 0.1915, 0.9315, 0.1962, 0.8854, 0.2738, 0.662, 0.1131, 0.7535, 0.112, 0.63, 0.2362, 0.153, 0.1575, 0.1012, 0.2971, 0.04546, 0.2362, 0.0, 0.3149, 0.1012, 0.2971, 0.07077, 0.4375, 0.4893, 0.3149, 0.655, 0.3472, 0.6129, 0.4317, 0.382, 0.2832, 0.4893, 0.3149, 0.4091, 0.3937, 0.4091, 0.3937, 0.4893, 0.3149, 0.478, 0.4317, 0.7727, 0.3937, 0.7689, 0.3149, 0.8383, 0.4375, 0.7689, 0.3149, 0.8854, 0.2738, 0.8383, 0.4375, 0.07077, 0.4375, 0.1012, 0.2971, 0.1364, 0.3937, 0.1012, 0.2971, 0.2446, 0.2931, 0.1364, 0.3937, 0.2446, 0.2931, 0.382, 0.2832, 0.2659, 0.3937, 0.382, 0.2832, 0.4973, 0.1506, 0.4893, 0.3149, 0.63, 0.2362, 0.655, 0.3472, 0.4893, 0.3149, 0.63, 0.2362, 0.7689, 0.3149, 0.655, 0.3472, 0.7985, 0.1915, 0.8854, 0.2738, 0.7689, 0.3149, 0.04546, 0.2362, 0.1012, 0.2971, 0.0, 0.3149, 0.3102, 0.1808, 0.382, 0.2832, 0.2446, 0.2931, 0.4973, 0.1506, 0.63, 0.2362, 0.4893, 0.3149, 0.4973, 0.1506, 0.662, 0.1131, 0.63, 0.2362, 0.63, 0.2362, 0.7985, 0.1915, 0.7689, 0.3149, 0.63, 0.2362, 0.7535, 0.112, 0.7985, 0.1915, 0.1012, 0.2971, 0.153, 0.1575, 0.2446, 0.2931, 0.153, 0.1575, 0.3102, 0.1808, 0.2446, 0.2931, 0.3102, 0.1808, 0.4747, 0.1506, 0.382, 0.2832, 0.8636, 0.07873, 0.9315, 0.1962, 0.7985, 0.1915, 0.8636, 0.07873, 0.9253, 0.02809, 0.9315, 0.1962, 0.9253, 0.02809, 1.0, 0.1575, 0.9315, 0.1962, 0.3102, 0.1808, 0.347, 0.02879, 0.4747, 0.1506, 0.1763, 0.04661, 0.3102, 0.1808, 0.153, 0.1575])
me_icosphere_011.use_remesh_fix_poles = True
me_icosphere_011.use_remesh_preserve_attributes = False
me_icosphere_011.update()
me_icosphere_012 = bpy.data.meshes.new('Icosphere.012')
me_icosphere_012.from_pydata([(-0.5353, -0.2803, -0.3854), (-0.08934, -0.2041, -0.6176), (-0.6086, -0.02051, 0.1953), (-0.2158, 0.6009, 0.4205), (0.06149, -0.6613, -0.346), (0.02907, -0.5899, 0.1173), (0.6224, -0.3473, 0.05761), (0.4959, 0.5006, 0.03041), (0.4119, -0.006949, 0.4863), (-0.4193, -0.4325, 0.08689), (0.4508, -0.1449, -0.4714), (-0.215, 0.2836, -0.4723), (-0.1942, -0.04003, 0.5291), (0.1643, 0.4229, 0.5829), (-0.487, 0.5179, 0.02285)], [], [(4, 0, 1), (4, 1, 10), (0, 9, 2), (1, 0, 11), (5, 12, 9), (2, 12, 3), (7, 14, 3), (13, 7, 3), (14, 2, 3), (3, 12, 13), (12, 8, 13), (8, 7, 13), (11, 14, 7), (0, 2, 14), (9, 12, 2), (6, 7, 8), (10, 11, 7), (10, 1, 11), (11, 0, 14), (12, 5, 8), (5, 6, 8), (6, 10, 7), (0, 4, 9), (4, 5, 9), (6, 4, 10), (4, 6, 5)])
_uv = me_icosphere_012.uv_layers.new(name='UVMap')
_uv.uv.foreach_set('vector', [0.7273, 0.0, 0.7756, 0.1511, 0.662, 0.1131, 0.5455, 0.0, 0.6108, 0.1131, 0.4973, 0.1506, 0.8317, 0.1341, 0.9315, 0.1962, 0.8854, 0.2738, 0.662, 0.1131, 0.7756, 0.1511, 0.63, 0.2362, 0.153, 0.1575, 0.1012, 0.2971, 0.04546, 0.2362, 0.0, 0.3149, 0.1012, 0.2971, 0.07077, 0.4375, 0.4514, 0.3037, 0.7108, 0.3314, 0.6129, 0.4317, 0.4091, 0.3937, 0.4514, 0.3037, 0.478, 0.4317, 0.7108, 0.3314, 0.8854, 0.2738, 0.8383, 0.4375, 0.07077, 0.4375, 0.1012, 0.2971, 0.1364, 0.3937, 0.1012, 0.2971, 0.2446, 0.2931, 0.1364, 0.3937, 0.2446, 0.2931, 0.4514, 0.3037, 0.2659, 0.3937, 0.63, 0.2362, 0.7108, 0.3314, 0.4514, 0.3037, 0.8317, 0.1341, 0.8854, 0.2738, 0.7108, 0.3314, 0.04546, 0.2362, 0.1012, 0.2971, 0.0, 0.3149, 0.3102, 0.1808, 0.4514, 0.3037, 0.2446, 0.2931, 0.4973, 0.1506, 0.63, 0.2362, 0.4514, 0.3037, 0.4973, 0.1506, 0.662, 0.1131, 0.63, 0.2362, 0.63, 0.2362, 0.8317, 0.1341, 0.7108, 0.3314, 0.1012, 0.2971, 0.153, 0.1575, 0.2446, 0.2931, 0.153, 0.1575, 0.3102, 0.1808, 0.2446, 0.2931, 0.3102, 0.1808, 0.4747, 0.1506, 0.4514, 0.3037, 0.8317, 0.1341, 0.9253, 0.02809, 0.9315, 0.1962, 0.9253, 0.02809, 1.0, 0.1575, 0.9315, 0.1962, 0.3102, 0.1808, 0.347, 0.02879, 0.4747, 0.1506, 0.1763, 0.04661, 0.3102, 0.1808, 0.153, 0.1575])
me_icosphere_012.use_remesh_fix_poles = True
me_icosphere_012.use_remesh_preserve_attributes = False
me_icosphere_012.update()
me_icosphere_013 = bpy.data.meshes.new('Icosphere.013')
me_icosphere_013.from_pydata([(-0.09434, 0.5209, -0.4999), (0.1819, 0.03236, -0.5836), (0.2708, 0.3329, 0.4293), (-0.4004, -0.1512, -0.4049), (-0.6289, -0.07103, -0.002453), (-0.2852, -0.6864, 0.1263), (0.5147, -0.4701, 0.2367), (-0.2617, -0.3923, 0.5105), (-0.4067, 0.6032, -0.04659), (0.2162, -0.5271, -0.3258), (0.5338, 0.2267, -0.3944), (-0.399, 0.256, 0.4045), (0.05038, -0.07742, 0.6196), (0.4074, 0.5816, 0.01249)], [], [(3, 0, 1), (3, 1, 9), (1, 0, 10), (4, 11, 8), (8, 11, 2), (6, 13, 2), (12, 6, 2), (13, 8, 2), (2, 11, 12), (11, 7, 12), (7, 6, 12), (10, 13, 6), (0, 8, 13), (5, 6, 7), (9, 10, 6), (9, 1, 10), (10, 0, 13), (11, 4, 7), (4, 5, 7), (5, 9, 6), (0, 3, 8), (3, 4, 8), (5, 3, 9), (3, 5, 4)])
_uv = me_icosphere_013.uv_layers.new(name='UVMap')
_uv.uv.foreach_set('vector', [0.7273, 0.0, 0.7756, 0.1511, 0.662, 0.1131, 0.5455, 0.0, 0.6108, 0.1131, 0.4973, 0.1506, 0.662, 0.1131, 0.7756, 0.1511, 0.63, 0.2362, 0.153, 0.1575, 0.1012, 0.2971, 0.0229, 0.2753, 0.0229, 0.2753, 0.1012, 0.2971, 0.07077, 0.4375, 0.4514, 0.3037, 0.7108, 0.3314, 0.6129, 0.4317, 0.4091, 0.3937, 0.4514, 0.3037, 0.478, 0.4317, 0.7108, 0.3314, 0.9086, 0.2347, 0.8383, 0.4375, 0.07077, 0.4375, 0.1012, 0.2971, 0.1364, 0.3937, 0.1012, 0.2971, 0.2446, 0.2931, 0.1364, 0.3937, 0.2446, 0.2931, 0.4514, 0.3037, 0.2659, 0.3937, 0.63, 0.2362, 0.7108, 0.3314, 0.4514, 0.3037, 0.8317, 0.1341, 0.9086, 0.2347, 0.7108, 0.3314, 0.3102, 0.1808, 0.4514, 0.3037, 0.2446, 0.2931, 0.4973, 0.1506, 0.63, 0.2362, 0.4514, 0.3037, 0.4973, 0.1506, 0.662, 0.1131, 0.63, 0.2362, 0.63, 0.2362, 0.8317, 0.1341, 0.7108, 0.3314, 0.1012, 0.2971, 0.153, 0.1575, 0.2446, 0.2931, 0.153, 0.1575, 0.3102, 0.1808, 0.2446, 0.2931, 0.3102, 0.1808, 0.4747, 0.1506, 0.4514, 0.3037, 0.8317, 0.1341, 0.9253, 0.02809, 0.9086, 0.2347, 0.9253, 0.02809, 1.0, 0.1575, 0.9086, 0.2347, 0.3102, 0.1808, 0.347, 0.02879, 0.4747, 0.1506, 0.1763, 0.04661, 0.3102, 0.1808, 0.153, 0.1575])
me_icosphere_013.use_remesh_fix_poles = True
me_icosphere_013.use_remesh_preserve_attributes = False
me_icosphere_013.update()
me_cube_003 = bpy.data.meshes.new('Cube.003')
me_cube_003.from_pydata([(0.05645, -0.1294, 3.285), (-0.01117, 0.09789, 4.11), (0.0456, 0.0997, 4.957), (0.1709, 0.02677, 4.946), (0.1074, -0.1015, 4.964), (-0.02641, -0.03151, 4.977), (0.1598, 0.04982, 1.917), (-0.02602, 0.1428, 3.274), (-0.02407, 0.1822, 1.1), (-0.1298, -0.009931, 1.112), (0.02847, -0.09463, 4.972), (0.1234, 0.08572, 4.952), (0.1632, -0.04579, 4.95), (0.07956, 0.1159, 3.491), (0.1342, -0.06225, 3.346), (-0.05919, -0.1053, 3.334), (-0.1353, -0.02621, 2.699), (0.1235, -0.07093, 4.144), (0.1459, 0.0364, 3.517), (0.07765, 0.08469, 4.113), (-0.03328, -0.1167, 4.118), (-0.07831, 0.03915, 4.126), (0.1372, 0.01724, 4.182), (0.05458, -0.1305, 4.093), (-0.09052, -0.04929, 4.127), (-0.0218, 0.06275, 4.969), (0.08608, 0.1301, 1.991), (0.1443, -0.0575, 1.924), (-0.1225, -0.02991, 1.864), (0.06098, -0.128, 1.857), (-0.03736, 0.1507, 2.674), (0.1253, -0.05409, 2.652), (-0.0604, -0.1102, 2.603), (-0.1195, 0.08037, 2.648), (0.06944, 0.135, 2.792), (0.04291, -0.1242, 2.64), (-0.1054, 0.07579, 3.239), (0.1403, 0.05373, 2.711), (-0.04009, 0.1725, 0.3007), (0.08406, 0.1527, 0.3117), (0.1511, -0.06667, 0.2773), (-0.07757, -0.1414, 0.3045), (-0.1515, 0.05416, 0.2832), (0.1664, 0.05656, 0.3039), (0.05218, -0.1509, 0.3087), (-0.1571, -0.03588, 0.2984), (0.09175, 0.1652, 1.11), (0.1519, -0.03919, 1.122), (-0.1132, 0.1054, 1.108), (0.1686, 0.07664, 1.103), (0.06274, -0.1155, 1.109), (-0.02355, 0.146, 1.958), (-0.05037, -0.1015, 1.18), (-0.1073, 0.07586, 1.884)], [], [(7, 36, 21), (18, 13, 19), (20, 24, 15), (23, 15, 0), (22, 17, 18), (16, 53, 28), (35, 32, 29), (33, 51, 53), (35, 27, 31), (7, 34, 30), (35, 31, 14), (15, 35, 0), (15, 16, 32), (37, 34, 13), (14, 37, 18), (6, 47, 49), (29, 52, 50), (8, 48, 53), (26, 6, 46), (27, 29, 47), (53, 9, 28), (36, 16, 24, 21), (15, 24, 16), (7, 1, 19, 13), (0, 14, 17, 23), (19, 1, 2, 11), (18, 17, 14), (23, 20, 15), (1, 7, 21), (22, 18, 19), (19, 11, 3, 22), (17, 22, 3, 12), (17, 12, 4, 23), (20, 23, 4, 10), (20, 10, 5, 24), (21, 24, 5, 25), (21, 25, 2, 1), (28, 52, 32, 16), (29, 32, 52), (26, 34, 37, 6), (35, 29, 27), (16, 33, 53), (26, 51, 30, 34), (6, 37, 31, 27), (30, 33, 36, 7), (33, 30, 51), (14, 31, 37), (16, 36, 33), (0, 35, 14), (15, 32, 35), (18, 37, 13), (7, 13, 34), (39, 38, 8, 46), (39, 46, 49, 43), (40, 43, 49, 47), (40, 47, 50, 44), (41, 44, 50, 52), (41, 52, 9, 45), (42, 45, 9, 48), (42, 48, 8, 38), (8, 51, 26, 46), (46, 6, 49), (47, 29, 50), (53, 48, 9), (6, 27, 47), (28, 9, 52), (51, 8, 53), (10, 4, 12, 3, 11, 2, 25, 5), (39, 43, 40, 44, 41, 45, 42, 38)])
me_cube_003.use_remesh_fix_poles = True
me_cube_003.use_remesh_preserve_attributes = False
me_cube_003.update()
me_circle_014 = bpy.data.meshes.new('Circle.014')
me_circle_014.from_pydata([(0.003594, 0.1709, 0.3004), (-0.1144, 0.1181, 0.2989), (-0.1531, -0.0048, 0.2989), (-0.1072, -0.1156, 0.2989), (0.004014, -0.1501, 0.3021), (0.1144, -0.1156, 0.2989), (0.1603, -0.0048, 0.2989), (0.1216, 0.1181, 0.2989), (-0.08316, -0.1025, 1.23), (0.01658, -0.1438, 1.229), (-0.088, 0.1052, 1.23), (-0.1245, -0.002703, 1.231), (0.1576, -0.002703, 1.228), (0.1212, 0.1052, 1.228), (0.1163, -0.1025, 1.228), (0.01658, 0.1486, 1.229)], [], [(6, 12, 14, 5), (0, 15, 13, 7), (1, 10, 15, 0), (3, 8, 11, 2), (5, 14, 9, 4), (7, 13, 12, 6), (2, 11, 10, 1), (4, 9, 8, 3), (14, 12, 13, 15, 10, 11, 8, 9), (1, 0, 7, 6, 5, 4, 3, 2)])
_uv = me_circle_014.uv_layers.new(name='UVMap')
_uv.uv.foreach_set('vector', [0.0, 0.0, 0.0, 0.0, 0.0, 0.0, 0.0, 0.0, 0.0, 0.0, 0.0, 0.0, 0.0, 0.0, 0.0, 0.0, 0.0, 0.0, 0.0, 0.0, 0.0, 0.0, 0.0, 0.0, 0.0, 0.0, 0.0, 0.0, 0.0, 0.0, 0.0, 0.0, 0.0, 0.0, 0.0, 0.0, 0.0, 0.0, 0.0, 0.0, 0.0, 0.0, 0.0, 0.0, 0.0, 0.0, 0.0, 0.0, 0.0, 0.0, 0.0, 0.0, 0.0, 0.0, 0.0, 0.0, 0.0, 0.0, 0.0, 0.0, 0.0, 0.0, 0.0, 0.0, 0.0, 0.0, 0.0, 0.0, 0.0, 0.0, 0.0, 0.0, 0.0, 0.0, 0.0, 0.0, 0.0, 0.0, 0.0, 0.0, 0.0, 0.0, 0.0, 0.0, 0.0, 0.0, 0.0, 0.0, 0.0, 0.0, 0.0, 0.0, 0.0, 0.0, 0.0, 0.0])
me_circle_014.use_remesh_fix_poles = True
me_circle_014.use_remesh_preserve_attributes = False
me_circle_014.update()
me_circle_015 = bpy.data.meshes.new('Circle.015')
me_circle_015.from_pydata([(0.01598, 0.09524, 0.4817), (-0.05171, 0.06711, 0.4871), (-0.07974, -0.000789, 0.4893), (-0.05171, -0.06869, 0.4871), (0.01598, -0.09681, 0.4817), (0.08366, -0.06869, 0.4762), (0.1117, -0.000789, 0.474), (0.08366, 0.06711, 0.4762), (-0.09339, -0.07418, -0.4446), (-0.02197, -0.1038, -0.4486), (-0.07185, 0.0726, -0.4445), (-0.123, -0.002597, -0.443), (0.07904, -0.002597, -0.4542), (0.07529, 0.0726, -0.4526), (0.04946, -0.07418, -0.4525), (0.001723, 0.1031, -0.4486)], [], [(9, 4, 3, 8), (11, 2, 1, 10), (13, 7, 6, 12), (14, 5, 4, 9), (8, 3, 2, 11), (10, 1, 0, 15), (15, 0, 7, 13), (12, 6, 5, 14), (1, 2, 3, 4, 5, 6, 7, 0), (14, 9, 8, 11, 10, 15, 13, 12)])
_uv = me_circle_015.uv_layers.new(name='UVMap')
_uv.uv.foreach_set('vector', [0.0, 0.0, 0.0, 0.0, 0.0, 0.0, 0.0, 0.0, 0.0, 0.0, 0.0, 0.0, 0.0, 0.0, 0.0, 0.0, 0.0, 0.0, 0.0, 0.0, 0.0, 0.0, 0.0, 0.0, 0.0, 0.0, 0.0, 0.0, 0.0, 0.0, 0.0, 0.0, 0.0, 0.0, 0.0, 0.0, 0.0, 0.0, 0.0, 0.0, 0.0, 0.0, 0.0, 0.0, 0.0, 0.0, 0.0, 0.0, 0.0, 0.0, 0.0, 0.0, 0.0, 0.0, 0.0, 0.0, 0.0, 0.0, 0.0, 0.0, 0.0, 0.0, 0.0, 0.0, 0.0, 0.0, 0.0, 0.0, 0.0, 0.0, 0.0, 0.0, 0.0, 0.0, 0.0, 0.0, 0.0, 0.0, 0.0, 0.0, 0.0, 0.0, 0.0, 0.0, 0.0, 0.0, 0.0, 0.0, 0.0, 0.0, 0.0, 0.0, 0.0, 0.0, 0.0, 0.0])
me_circle_015.use_remesh_fix_poles = True
me_circle_015.use_remesh_preserve_attributes = False
me_circle_015.update()
me_circle_016 = bpy.data.meshes.new('Circle.016')
me_circle_016.from_pydata([(-0.07542, -0.08251, 3.089), (-0.04114, -0.07339, 4.034), (0.03029, -0.103, 4.03), (0.007391, -0.1169, 3.086), (-0.04211, 0.08335, 3.095), (-0.01959, 0.07339, 4.034), (-0.07072, -0.001809, 4.036), (-0.1097, 0.0004188, 3.09), (0.1245, 0.0004188, 3.082), (0.1313, -0.001809, 4.025), (0.1276, 0.07339, 4.026), (0.1235, 0.08335, 3.089), (0.1017, -0.07339, 4.026), (0.0902, -0.08251, 3.083), (0.0407, 0.1177, 3.092), (0.05398, 0.1039, 4.03)], [], [(8, 9, 12, 13), (14, 15, 10, 11), (4, 5, 15, 14), (0, 1, 6, 7), (13, 12, 2, 3), (11, 10, 9, 8), (7, 6, 5, 4), (3, 2, 1, 0), (12, 9, 10, 15, 5, 6, 1, 2), (13, 3, 0, 7, 4, 14, 11, 8)])
_uv = me_circle_016.uv_layers.new(name='UVMap')
_uv.uv.foreach_set('vector', [0.0, 0.0, 0.0, 0.0, 0.0, 0.0, 0.0, 0.0, 0.0, 0.0, 0.0, 0.0, 0.0, 0.0, 0.0, 0.0, 0.0, 0.0, 0.0, 0.0, 0.0, 0.0, 0.0, 0.0, 0.0, 0.0, 0.0, 0.0, 0.0, 0.0, 0.0, 0.0, 0.0, 0.0, 0.0, 0.0, 0.0, 0.0, 0.0, 0.0, 0.0, 0.0, 0.0, 0.0, 0.0, 0.0, 0.0, 0.0, 0.0, 0.0, 0.0, 0.0, 0.0, 0.0, 0.0, 0.0, 0.0, 0.0, 0.0, 0.0, 0.0, 0.0, 0.0, 0.0, 0.0, 0.0, 0.0, 0.0, 0.0, 0.0, 0.0, 0.0, 0.0, 0.0, 0.0, 0.0, 0.0, 0.0, 0.0, 0.0, 0.0, 0.0, 0.0, 0.0, 0.0, 0.0, 0.0, 0.0, 0.0, 0.0, 0.0, 0.0, 0.0, 0.0, 0.0, 0.0])
me_circle_016.use_remesh_fix_poles = True
me_circle_016.use_remesh_preserve_attributes = False
me_circle_016.update()
me_circle_017 = bpy.data.meshes.new('Circle.017')
me_circle_017.from_pydata([(-0.0802, -0.09244, 2.162), (-0.07542, -0.08251, 3.089), (0.007391, -0.1169, 3.086), (0.01202, -0.1307, 2.16), (-0.0643, 0.09386, 2.16), (-0.04211, 0.08335, 3.095), (-0.1097, 0.0004188, 3.09), (-0.1184, -0.0001369, 2.163), (0.1424, -0.0001369, 2.157), (0.1245, 0.0004188, 3.082), (0.1235, 0.08335, 3.089), (0.1222, 0.09386, 2.156), (0.0902, -0.08251, 3.083), (0.1042, -0.09244, 2.158), (0.02893, 0.1325, 2.158), (0.0407, 0.1177, 3.092)], [], [(8, 9, 12, 13), (14, 15, 10, 11), (4, 5, 15, 14), (0, 1, 6, 7), (13, 12, 2, 3), (11, 10, 9, 8), (7, 6, 5, 4), (3, 2, 1, 0), (12, 9, 10, 15, 5, 6, 1, 2), (13, 3, 0, 7, 4, 14, 11, 8)])
_uv = me_circle_017.uv_layers.new(name='UVMap')
_uv.uv.foreach_set('vector', [0.0, 0.0, 0.0, 0.0, 0.0, 0.0, 0.0, 0.0, 0.0, 0.0, 0.0, 0.0, 0.0, 0.0, 0.0, 0.0, 0.0, 0.0, 0.0, 0.0, 0.0, 0.0, 0.0, 0.0, 0.0, 0.0, 0.0, 0.0, 0.0, 0.0, 0.0, 0.0, 0.0, 0.0, 0.0, 0.0, 0.0, 0.0, 0.0, 0.0, 0.0, 0.0, 0.0, 0.0, 0.0, 0.0, 0.0, 0.0, 0.0, 0.0, 0.0, 0.0, 0.0, 0.0, 0.0, 0.0, 0.0, 0.0, 0.0, 0.0, 0.0, 0.0, 0.0, 0.0, 0.0, 0.0, 0.0, 0.0, 0.0, 0.0, 0.0, 0.0, 0.0, 0.0, 0.0, 0.0, 0.0, 0.0, 0.0, 0.0, 0.0, 0.0, 0.0, 0.0, 0.0, 0.0, 0.0, 0.0, 0.0, 0.0, 0.0, 0.0, 0.0, 0.0, 0.0, 0.0])
me_circle_017.use_remesh_fix_poles = True
me_circle_017.use_remesh_preserve_attributes = False
me_circle_017.update()
me_circle_018 = bpy.data.meshes.new('Circle.018')
me_circle_018.from_pydata([(-0.08316, -0.1025, 1.23), (-0.0802, -0.09244, 2.162), (0.01202, -0.1307, 2.16), (0.01658, -0.1438, 1.229), (-0.088, 0.1052, 1.23), (-0.0643, 0.09386, 2.16), (-0.1184, -0.0001369, 2.163), (-0.1245, -0.002703, 1.231), (0.1576, -0.002703, 1.228), (0.1424, -0.0001369, 2.157), (0.1222, 0.09386, 2.156), (0.1212, 0.1052, 1.228), (0.1042, -0.09244, 2.158), (0.1163, -0.1025, 1.228), (0.01658, 0.1486, 1.229), (0.02893, 0.1325, 2.158)], [], [(8, 9, 12, 13), (14, 15, 10, 11), (4, 5, 15, 14), (0, 1, 6, 7), (13, 12, 2, 3), (11, 10, 9, 8), (7, 6, 5, 4), (3, 2, 1, 0), (12, 9, 10, 15, 5, 6, 1, 2), (13, 3, 0, 7, 4, 14, 11, 8)])
_uv = me_circle_018.uv_layers.new(name='UVMap')
_uv.uv.foreach_set('vector', [0.0, 0.0, 0.0, 0.0, 0.0, 0.0, 0.0, 0.0, 0.0, 0.0, 0.0, 0.0, 0.0, 0.0, 0.0, 0.0, 0.0, 0.0, 0.0, 0.0, 0.0, 0.0, 0.0, 0.0, 0.0, 0.0, 0.0, 0.0, 0.0, 0.0, 0.0, 0.0, 0.0, 0.0, 0.0, 0.0, 0.0, 0.0, 0.0, 0.0, 0.0, 0.0, 0.0, 0.0, 0.0, 0.0, 0.0, 0.0, 0.0, 0.0, 0.0, 0.0, 0.0, 0.0, 0.0, 0.0, 0.0, 0.0, 0.0, 0.0, 0.0, 0.0, 0.0, 0.0, 0.0, 0.0, 0.0, 0.0, 0.0, 0.0, 0.0, 0.0, 0.0, 0.0, 0.0, 0.0, 0.0, 0.0, 0.0, 0.0, 0.0, 0.0, 0.0, 0.0, 0.0, 0.0, 0.0, 0.0, 0.0, 0.0, 0.0, 0.0, 0.0, 0.0, 0.0, 0.0])
me_circle_018.use_remesh_fix_poles = True
me_circle_018.use_remesh_preserve_attributes = False
me_circle_018.update()
me_cube_005 = bpy.data.meshes.new('Cube.005')
me_cube_005.from_pydata([(-0.04815, 0.1634, 0.1746), (0.076, 0.1436, 0.1856), (0.143, -0.07572, 0.1512), (-0.08562, -0.1505, 0.1784), (-0.1596, 0.04511, 0.1571), (0.1583, 0.04751, 0.1778), (0.04413, -0.16, 0.1826), (-0.1651, -0.04493, 0.1723), (-0.06021, 0.2234, -0.124), (0.1054, 0.2138, -0.1264), (0.1948, -0.09854, -0.1272), (-0.1102, -0.2063, -0.125), (-0.2088, 0.06261, -0.1193), (0.2152, 0.06296, -0.1229), (0.06285, -0.2196, -0.1235), (-0.2162, -0.05947, -0.1257)], [], [(6, 3, 11, 14), (9, 13, 10, 14, 11, 15, 12, 8), (5, 2, 10, 13), (0, 1, 9, 8), (1, 5, 13, 9), (7, 4, 12, 15), (3, 7, 15, 11), (4, 0, 8, 12), (2, 6, 14, 10), (1, 0, 4, 7, 3, 6, 2, 5)])
me_cube_005.use_remesh_fix_poles = True
me_cube_005.use_remesh_preserve_attributes = False
me_cube_005.update()

# ---- objects
ob_branches = bpy.data.objects.new('Branches', me_cube_002)
ob_leaf1 = bpy.data.objects.new('Leaf1', me_icosphere_001)
ob_leaf9 = bpy.data.objects.new('Leaf9', me_icosphere_002)
ob_leaf7 = bpy.data.objects.new('Leaf7', me_icosphere_005)
ob_leaf8 = bpy.data.objects.new('Leaf8', me_icosphere_008)
ob_leaf6 = bpy.data.objects.new('Leaf6', me_icosphere_009)
ob_leaf5 = bpy.data.objects.new('Leaf5', me_icosphere_010)
ob_leaf4 = bpy.data.objects.new('Leaf4', me_icosphere_011)
ob_leaf3 = bpy.data.objects.new('Leaf3', me_icosphere_012)
ob_leaf2 = bpy.data.objects.new('Leaf2', me_icosphere_013)
ob_leaves = bpy.data.objects.new('Leaves', None)
ob_trunk = bpy.data.objects.new('Trunk', me_cube_003)
ob_chunk1 = bpy.data.objects.new('Chunk1', me_circle_014)
ob_chunk5 = bpy.data.objects.new('Chunk5', me_circle_015)
ob_chunk4 = bpy.data.objects.new('Chunk4', me_circle_016)
ob_chunk3 = bpy.data.objects.new('Chunk3', me_circle_017)
ob_chunk2 = bpy.data.objects.new('Chunk2', me_circle_018)
ob_stump = bpy.data.objects.new('Stump', me_cube_005)

# ---- transforms, parenting, visibility, modifiers, constraints
ob_branches.parent = ob_trunk
ob_branches.location = (0.5168, 0.5114, 6.026)
ob_leaf1.parent = ob_leaves
ob_leaf1.location = (3.055, 0.1638, 7.054)
ob_leaf9.parent = ob_leaves
ob_leaf9.location = (1.44, -0.2809, 7.67)
ob_leaf7.parent = ob_leaves
ob_leaf7.location = (1.851, 0.9736, 7.84)
ob_leaf8.parent = ob_leaves
ob_leaf8.location = (1.187, 2.131, 7.34)
ob_leaf6.parent = ob_leaves
ob_leaf6.location = (0.1528, 1.309, 7.478)
ob_leaf5.parent = ob_leaves
ob_leaf5.location = (-0.2993, 3.08, 6.855)
ob_leaf4.parent = ob_leaves
ob_leaf4.location = (-1.314, -0.3065, 7.454)
ob_leaf3.parent = ob_leaves
ob_leaf3.location = (-0.6835, -1.03, 7.442)
ob_leaf2.parent = ob_leaves
ob_leaf2.location = (0.0682, -0.1255, 7.218)
ob_leaves.parent = ob_branches
ob_leaves.matrix_parent_inverse = Matrix(((1.0, -0.0, 0.0, -0.5168), (-0.0, 1.0, -0.0, -0.5114), (0.0, -0.0, 1.0, -6.026), (-0.0, 0.0, -0.0, 1.0)))
ob_leaves.location = (0.0, 0.0, 0.0)
ob_leaves.empty_display_type = 'CIRCLE'
ob_trunk.parent = ob_stump
ob_trunk.matrix_parent_inverse = Matrix(((1.0, -0.0, 0.0, -0.008056), (-0.0, 1.0, -0.0, -0.009048), (0.0, -0.0, 1.0, -0.1261), (-0.0, 0.0, -0.0, 1.0)))
ob_trunk.location = (0.0, 0.0, 0.0)
ob_chunk1.parent = ob_trunk
ob_chunk1.location = (0.0, 0.0, 0.0)
ob_chunk5.parent = ob_trunk
ob_chunk5.location = (0.05226, 0.0007884, 4.479)
ob_chunk4.parent = ob_trunk
ob_chunk4.location = (0.0, 0.0, 0.0)
ob_chunk3.parent = ob_trunk
ob_chunk3.location = (0.0, 0.0, 0.0)
ob_chunk2.parent = ob_trunk
ob_chunk2.location = (0.0, 0.0, 0.0)
ob_stump.location = (0.008056, 0.009048, 0.1261)
ob_stump.scale = (1.269, 1.269, 1.043)

# ---- collection membership
col_collection.objects.link(ob_branches)
col_collection.objects.link(ob_leaf1)
col_collection.objects.link(ob_leaf9)
col_collection.objects.link(ob_leaf7)
col_collection.objects.link(ob_leaf8)
col_collection.objects.link(ob_leaf6)
col_collection.objects.link(ob_leaf5)
col_collection.objects.link(ob_leaf4)
col_collection.objects.link(ob_leaf3)
col_collection.objects.link(ob_leaf2)
col_collection.objects.link(ob_leaves)
col_collection.objects.link(ob_trunk)
col_collection.objects.link(ob_chunk1)
col_collection.objects.link(ob_chunk5)
col_collection.objects.link(ob_chunk4)
col_collection.objects.link(ob_chunk3)
col_collection.objects.link(ob_chunk2)
col_collection.objects.link(ob_stump)

# ---- scene / render settings (as saved in the file)
scene.frame_start = 1; scene.frame_end = 250; scene.frame_set(1)
scene.render.engine = 'BLENDER_EEVEE_NEXT'
scene.cycles.sampling_pattern = 'TABULATED_SOBOL'
scene.cycles.use_light_tree = False
scene.view_settings.view_transform = 'Filmic'
bpy.context.view_layer.update()

# ---- added for rendering (the .blend has no active camera and no usable light): camera, sun
cam_auto = bpy.data.cameras.new('AutoCamera')
cam_auto.lens = 50.0
cam_auto.sensor_width = 36.0
cam_auto.clip_end = 1000.0
ob_auto_camera = bpy.data.objects.new('AutoCamera', cam_auto)
scene.collection.objects.link(ob_auto_camera)
ob_auto_camera.location = (13.8828, -13.8238, 14.6888)
ob_auto_camera.rotation_euler = (1.09748, -7.21219e-08, 0.694738)
scene.camera = ob_auto_camera
light_auto_sun = bpy.data.lights.new('AutoSun', 'SUN')
light_auto_sun.energy = 3.0
light_auto_sun.angle = 0.0523599
ob_auto_sun = bpy.data.objects.new('AutoSun', light_auto_sun)
scene.collection.objects.link(ob_auto_sun)
ob_auto_sun.rotation_euler = (0.872665, 0.174533, 0.523599)
bpy.context.view_layer.update()
